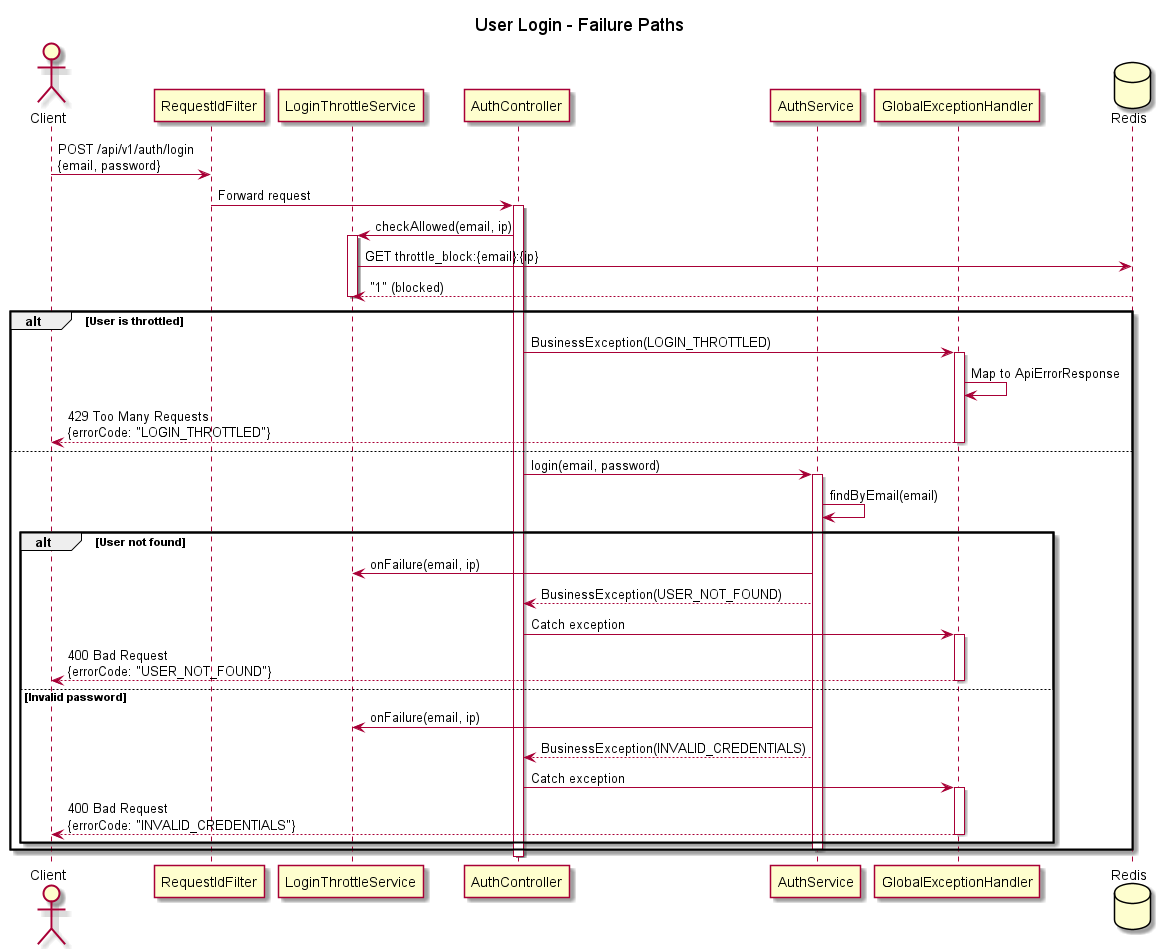

The diagram above was rendered by PlantUML. Its source (embedded in the PNG):
@startuml Auth_Login_Failure
title User Login - Failure Paths

actor Client
participant "RequestIdFilter" as Filter
participant "LoginThrottleService" as Throttle
participant "AuthController" as Controller
participant "AuthService" as Service
participant "GlobalExceptionHandler" as Handler
database Redis

Client -> Filter: POST /api/v1/auth/login\n{email, password}
Filter -> Controller: Forward request
activate Controller

Controller -> Throttle: checkAllowed(email, ip)
activate Throttle
Throttle -> Redis: GET throttle_block:{email}:{ip}
Redis --> Throttle: "1" (blocked)
deactivate Throttle

alt User is throttled
    Controller -> Handler: BusinessException(LOGIN_THROTTLED)
    activate Handler
    Handler -> Handler: Map to ApiErrorResponse
    Handler --> Client: 429 Too Many Requests\n{errorCode: "LOGIN_THROTTLED"}
    deactivate Handler
else
    Controller -> Service: login(email, password)
    activate Service
    Service -> Service: findByEmail(email)
    
    alt User not found
        Service -> Throttle: onFailure(email, ip)
        Service --> Controller: BusinessException(USER_NOT_FOUND)
        Controller -> Handler: Catch exception
        activate Handler
        Handler --> Client: 400 Bad Request\n{errorCode: "USER_NOT_FOUND"}
        deactivate Handler
    else Invalid password
        Service -> Throttle: onFailure(email, ip)
        Service --> Controller: BusinessException(INVALID_CREDENTIALS)
        Controller -> Handler: Catch exception
        activate Handler
        Handler --> Client: 400 Bad Request\n{errorCode: "INVALID_CREDENTIALS"}
        deactivate Handler
    end
    deactivate Service
end
deactivate Controller

@enduml